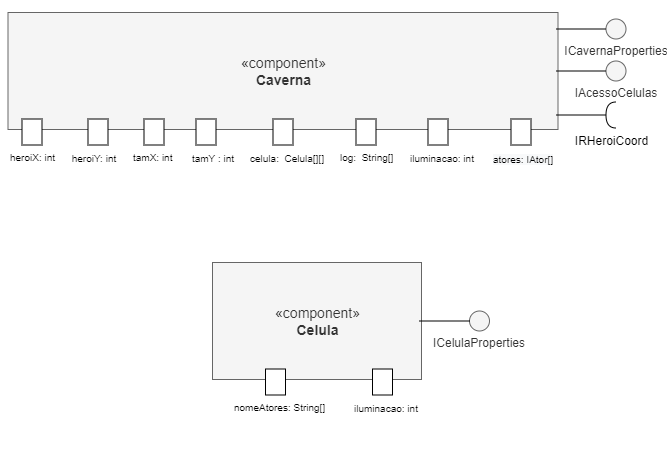

The diagram above was exported from draw.io. Its source (the exported page's mxGraphModel, read from the mxfile embedded in the PNG):
<mxGraphModel dx="2021" dy="1147" grid="1" gridSize="10" guides="1" tooltips="1" connect="1" arrows="1" fold="1" page="1" pageScale="1" pageWidth="1100" pageHeight="850" background="none" math="0" shadow="0">
  <root>
    <mxCell id="0" />
    <mxCell id="1" parent="0" />
    <mxCell id="U2xL3adtScfpbn2mRxck-153" value="&lt;div style=&quot;font-size: 14px;&quot;&gt;«component»&lt;br&gt;&lt;b&gt;Caverna&lt;/b&gt;&lt;br&gt;&lt;/div&gt;" style="html=1;dropTarget=0;fillColor=#f5f5f5;fontColor=#333333;strokeColor=#666666;backgroundOutline=0;" parent="1" vertex="1">
      <mxGeometry x="195.5" y="350" width="550" height="117" as="geometry" />
    </mxCell>
    <mxCell id="U2xL3adtScfpbn2mRxck-149" value="" style="group" parent="1" vertex="1" connectable="0">
      <mxGeometry x="563.5" y="361.5" width="250" height="180" as="geometry" />
    </mxCell>
    <mxCell id="U2xL3adtScfpbn2mRxck-150" value="" style="group" parent="U2xL3adtScfpbn2mRxck-149" vertex="1" connectable="0">
      <mxGeometry y="-5" width="210" height="185" as="geometry" />
    </mxCell>
    <mxCell id="U2xL3adtScfpbn2mRxck-151" value="" style="group" parent="U2xL3adtScfpbn2mRxck-150" vertex="1" connectable="0">
      <mxGeometry y="-5" width="210" height="190" as="geometry" />
    </mxCell>
    <mxCell id="U2xL3adtScfpbn2mRxck-152" value="" style="group" parent="U2xL3adtScfpbn2mRxck-151" vertex="1" connectable="0">
      <mxGeometry width="210" height="190" as="geometry" />
    </mxCell>
    <mxCell id="U2xL3adtScfpbn2mRxck-154" value="" style="rounded=0;whiteSpace=wrap;html=1;fontSize=12;" parent="U2xL3adtScfpbn2mRxck-152" vertex="1">
      <mxGeometry x="-180" y="105" width="20" height="26" as="geometry" />
    </mxCell>
    <mxCell id="U2xL3adtScfpbn2mRxck-201" value="&lt;div&gt;log:&amp;nbsp; String[]&lt;/div&gt;&lt;div&gt;&lt;br&gt;&lt;/div&gt;" style="text;whiteSpace=wrap;html=1;fontSize=10;" parent="U2xL3adtScfpbn2mRxck-152" vertex="1">
      <mxGeometry x="-38" y="131" width="130" height="50" as="geometry" />
    </mxCell>
    <mxCell id="U2xL3adtScfpbn2mRxck-204" value="" style="rounded=0;whiteSpace=wrap;html=1;fontSize=12;" parent="U2xL3adtScfpbn2mRxck-152" vertex="1">
      <mxGeometry x="52" y="105" width="20" height="26" as="geometry" />
    </mxCell>
    <mxCell id="U2xL3adtScfpbn2mRxck-205" value="" style="rounded=0;whiteSpace=wrap;html=1;fontSize=12;" parent="U2xL3adtScfpbn2mRxck-152" vertex="1">
      <mxGeometry x="135" y="105" width="20" height="26" as="geometry" />
    </mxCell>
    <mxCell id="U2xL3adtScfpbn2mRxck-206" value="iluminacao: int" style="text;whiteSpace=wrap;html=1;fontSize=10;" parent="U2xL3adtScfpbn2mRxck-152" vertex="1">
      <mxGeometry x="32" y="132" width="68" height="19" as="geometry" />
    </mxCell>
    <mxCell id="iRflWQGhyMJyCZ0Ud_h9-7" value="&lt;span style=&quot;color: rgb(0, 0, 0); font-family: Helvetica; font-size: 10px; font-style: normal; font-variant-ligatures: normal; font-variant-caps: normal; font-weight: 400; letter-spacing: normal; orphans: 2; text-align: left; text-indent: 0px; text-transform: none; widows: 2; word-spacing: 0px; -webkit-text-stroke-width: 0px; background-color: rgb(248, 249, 250); text-decoration-thickness: initial; text-decoration-style: initial; text-decoration-color: initial; float: none; display: inline !important;&quot;&gt;atores: IAtor[]&lt;/span&gt;" style="text;whiteSpace=wrap;html=1;" parent="U2xL3adtScfpbn2mRxck-152" vertex="1">
      <mxGeometry x="115" y="131" width="100" height="40" as="geometry" />
    </mxCell>
    <mxCell id="U2xL3adtScfpbn2mRxck-155" value="" style="group" parent="U2xL3adtScfpbn2mRxck-149" vertex="1" connectable="0">
      <mxGeometry x="180" y="78" width="60" height="26" as="geometry" />
    </mxCell>
    <mxCell id="U2xL3adtScfpbn2mRxck-156" value="IRHeroiCoord" style="shape=requiredInterface;html=1;verticalLabelPosition=bottom;sketch=0;fontSize=12;direction=west;" parent="U2xL3adtScfpbn2mRxck-155" vertex="1">
      <mxGeometry x="50" width="10" height="26" as="geometry" />
    </mxCell>
    <mxCell id="U2xL3adtScfpbn2mRxck-157" value="" style="endArrow=none;html=1;rounded=0;fontSize=12;exitX=1;exitY=0.5;exitDx=0;exitDy=0;exitPerimeter=0;" parent="U2xL3adtScfpbn2mRxck-155" source="U2xL3adtScfpbn2mRxck-156" edge="1">
      <mxGeometry width="50" height="50" relative="1" as="geometry">
        <mxPoint x="-270" y="-13" as="sourcePoint" />
        <mxPoint y="13" as="targetPoint" />
      </mxGeometry>
    </mxCell>
    <mxCell id="U2xL3adtScfpbn2mRxck-187" value="&lt;div&gt;&lt;br&gt;&lt;/div&gt;&lt;div&gt;&lt;br&gt;&lt;/div&gt;&lt;div&gt;&lt;br&gt;&lt;/div&gt;&lt;div&gt;IAcessoCelulas&lt;/div&gt;" style="ellipse;whiteSpace=wrap;html=1;aspect=fixed;fontSize=12;fillColor=#f5f5f5;fontColor=#333333;strokeColor=#666666;" parent="U2xL3adtScfpbn2mRxck-149" vertex="1">
      <mxGeometry x="230" y="37" width="20" height="20" as="geometry" />
    </mxCell>
    <mxCell id="U2xL3adtScfpbn2mRxck-190" value="&lt;div&gt;&lt;br&gt;&lt;br&gt;&lt;br&gt;&lt;/div&gt;&lt;div&gt;ICavernaProperties&lt;/div&gt;" style="ellipse;whiteSpace=wrap;html=1;aspect=fixed;fontSize=12;fillColor=#f5f5f5;fontColor=#333333;strokeColor=#666666;" parent="U2xL3adtScfpbn2mRxck-149" vertex="1">
      <mxGeometry x="230" y="-5" width="20" height="20" as="geometry" />
    </mxCell>
    <mxCell id="U2xL3adtScfpbn2mRxck-192" value="" style="line;strokeWidth=1;fillColor=none;align=left;verticalAlign=middle;spacingTop=-1;spacingLeft=3;spacingRight=3;rotatable=0;labelPosition=right;points=[];portConstraint=eastwest;rounded=1;fontSize=10;" parent="U2xL3adtScfpbn2mRxck-149" vertex="1">
      <mxGeometry x="180" y="43" width="50" height="8" as="geometry" />
    </mxCell>
    <mxCell id="U2xL3adtScfpbn2mRxck-191" value="" style="line;strokeWidth=1;fillColor=none;align=left;verticalAlign=middle;spacingTop=-1;spacingLeft=3;spacingRight=3;rotatable=0;labelPosition=right;points=[];portConstraint=eastwest;rounded=1;fontSize=10;" parent="U2xL3adtScfpbn2mRxck-149" vertex="1">
      <mxGeometry x="180" y="1" width="50" height="8" as="geometry" />
    </mxCell>
    <mxCell id="U2xL3adtScfpbn2mRxck-193" value="&lt;div&gt;tamY : int&lt;/div&gt;&lt;div&gt;&lt;br&gt;&lt;/div&gt;" style="text;html=1;strokeColor=none;fillColor=none;align=center;verticalAlign=middle;whiteSpace=wrap;rounded=0;fontSize=10;" parent="1" vertex="1">
      <mxGeometry x="370.5" y="486.5" width="60" height="30" as="geometry" />
    </mxCell>
    <mxCell id="U2xL3adtScfpbn2mRxck-197" value="&lt;div&gt;celula:&amp;nbsp; Celula[][]&lt;/div&gt;&lt;div&gt;&lt;br&gt;&lt;/div&gt;" style="text;whiteSpace=wrap;html=1;fontSize=10;" parent="1" vertex="1">
      <mxGeometry x="435.5" y="483.5" width="110" height="50" as="geometry" />
    </mxCell>
    <mxCell id="U2xL3adtScfpbn2mRxck-198" style="edgeStyle=none;rounded=0;orthogonalLoop=1;jettySize=auto;html=1;entryX=1;entryY=0.5;entryDx=0;entryDy=0;fontSize=10;" parent="1" source="U2xL3adtScfpbn2mRxck-197" target="U2xL3adtScfpbn2mRxck-197" edge="1">
      <mxGeometry relative="1" as="geometry" />
    </mxCell>
    <mxCell id="U2xL3adtScfpbn2mRxck-207" value="" style="rounded=0;whiteSpace=wrap;html=1;fontSize=12;" parent="1" vertex="1">
      <mxGeometry x="331.5" y="456.5" width="20" height="26" as="geometry" />
    </mxCell>
    <mxCell id="U2xL3adtScfpbn2mRxck-208" value="tamX: int" style="text;whiteSpace=wrap;html=1;fontSize=10;" parent="1" vertex="1">
      <mxGeometry x="318.5" y="482.5" width="80" height="50" as="geometry" />
    </mxCell>
    <mxCell id="U2xL3adtScfpbn2mRxck-194" style="edgeStyle=none;rounded=0;orthogonalLoop=1;jettySize=auto;html=1;entryX=0;entryY=0.5;entryDx=0;entryDy=0;fontSize=10;" parent="1" source="U2xL3adtScfpbn2mRxck-153" target="U2xL3adtScfpbn2mRxck-153" edge="1">
      <mxGeometry relative="1" as="geometry" />
    </mxCell>
    <mxCell id="U2xL3adtScfpbn2mRxck-199" style="edgeStyle=none;rounded=0;orthogonalLoop=1;jettySize=auto;html=1;entryX=0;entryY=0.5;entryDx=0;entryDy=0;fontSize=10;" parent="1" source="U2xL3adtScfpbn2mRxck-153" target="U2xL3adtScfpbn2mRxck-153" edge="1">
      <mxGeometry relative="1" as="geometry" />
    </mxCell>
    <mxCell id="U2xL3adtScfpbn2mRxck-189" value="" style="edgeStyle=orthogonalEdgeStyle;orthogonalLoop=1;jettySize=auto;html=1;fontSize=10;rounded=0;strokeColor=none;" parent="1" source="U2xL3adtScfpbn2mRxck-187" target="U2xL3adtScfpbn2mRxck-153" edge="1">
      <mxGeometry relative="1" as="geometry">
        <Array as="points">
          <mxPoint x="765.5" y="396.5" />
          <mxPoint x="765.5" y="396.5" />
        </Array>
      </mxGeometry>
    </mxCell>
    <mxCell id="iRflWQGhyMJyCZ0Ud_h9-2" value="" style="rounded=0;whiteSpace=wrap;html=1;fontSize=12;" parent="1" vertex="1">
      <mxGeometry x="275.5" y="456.5" width="20" height="26" as="geometry" />
    </mxCell>
    <mxCell id="iRflWQGhyMJyCZ0Ud_h9-3" value="" style="rounded=0;whiteSpace=wrap;html=1;fontSize=12;" parent="1" vertex="1">
      <mxGeometry x="209.5" y="456.5" width="20" height="26" as="geometry" />
    </mxCell>
    <mxCell id="iRflWQGhyMJyCZ0Ud_h9-4" value="heroiX: int" style="text;whiteSpace=wrap;html=1;fontSize=10;" parent="1" vertex="1">
      <mxGeometry x="195.5" y="482.5" width="80" height="50" as="geometry" />
    </mxCell>
    <mxCell id="iRflWQGhyMJyCZ0Ud_h9-5" value="&lt;div&gt;heroiY: int&lt;/div&gt;&lt;div&gt;&lt;br&gt;&lt;/div&gt;" style="text;html=1;strokeColor=none;fillColor=none;align=center;verticalAlign=middle;whiteSpace=wrap;rounded=0;fontSize=10;" parent="1" vertex="1">
      <mxGeometry x="251.5" y="486.5" width="60" height="30" as="geometry" />
    </mxCell>
    <mxCell id="U2xL3adtScfpbn2mRxck-209" value="" style="rounded=0;whiteSpace=wrap;html=1;fontSize=12;" parent="1" vertex="1">
      <mxGeometry x="460.5" y="456.5" width="20" height="26" as="geometry" />
    </mxCell>
    <mxCell id="U2xL3adtScfpbn2mRxck-200" value="" style="rounded=0;whiteSpace=wrap;html=1;fontSize=12;" parent="1" vertex="1">
      <mxGeometry x="543.5" y="456.5" width="20" height="26" as="geometry" />
    </mxCell>
    <mxCell id="iRflWQGhyMJyCZ0Ud_h9-8" value="&lt;div style=&quot;font-size: 14px;&quot;&gt;«component»&lt;br&gt;&lt;b&gt;Celula&lt;/b&gt;&lt;br&gt;&lt;/div&gt;" style="html=1;dropTarget=0;fillColor=#f5f5f5;fontColor=#333333;strokeColor=#666666;backgroundOutline=0;" parent="1" vertex="1">
      <mxGeometry x="400" y="600" width="209" height="117" as="geometry" />
    </mxCell>
    <mxCell id="iRflWQGhyMJyCZ0Ud_h9-9" value="" style="group" parent="1" vertex="1" connectable="0">
      <mxGeometry x="427" y="611.5" width="250" height="180" as="geometry" />
    </mxCell>
    <mxCell id="iRflWQGhyMJyCZ0Ud_h9-10" value="" style="group" parent="iRflWQGhyMJyCZ0Ud_h9-9" vertex="1" connectable="0">
      <mxGeometry y="-5" width="210" height="185" as="geometry" />
    </mxCell>
    <mxCell id="iRflWQGhyMJyCZ0Ud_h9-11" value="" style="group" parent="iRflWQGhyMJyCZ0Ud_h9-10" vertex="1" connectable="0">
      <mxGeometry y="-5" width="210" height="190" as="geometry" />
    </mxCell>
    <mxCell id="iRflWQGhyMJyCZ0Ud_h9-12" value="" style="group" parent="iRflWQGhyMJyCZ0Ud_h9-11" vertex="1" connectable="0">
      <mxGeometry width="210" height="190" as="geometry" />
    </mxCell>
    <mxCell id="iRflWQGhyMJyCZ0Ud_h9-15" value="" style="rounded=0;whiteSpace=wrap;html=1;fontSize=12;" parent="iRflWQGhyMJyCZ0Ud_h9-12" vertex="1">
      <mxGeometry x="133" y="105" width="20" height="26" as="geometry" />
    </mxCell>
    <mxCell id="iRflWQGhyMJyCZ0Ud_h9-17" value="iluminacao: int" style="text;whiteSpace=wrap;html=1;fontSize=10;" parent="iRflWQGhyMJyCZ0Ud_h9-12" vertex="1">
      <mxGeometry x="113" y="132" width="68" height="19" as="geometry" />
    </mxCell>
    <mxCell id="iRflWQGhyMJyCZ0Ud_h9-41" value="nomeAtores: String[]" style="text;whiteSpace=wrap;html=1;fontSize=10;" parent="iRflWQGhyMJyCZ0Ud_h9-12" vertex="1">
      <mxGeometry x="-7" y="131" width="100" height="19" as="geometry" />
    </mxCell>
    <mxCell id="iRflWQGhyMJyCZ0Ud_h9-40" value="" style="rounded=0;whiteSpace=wrap;html=1;fontSize=12;" parent="iRflWQGhyMJyCZ0Ud_h9-12" vertex="1">
      <mxGeometry x="26" y="105" width="20" height="26" as="geometry" />
    </mxCell>
    <mxCell id="iRflWQGhyMJyCZ0Ud_h9-22" value="&lt;br&gt;&lt;br&gt;&lt;br&gt;ICelulaProperties" style="ellipse;whiteSpace=wrap;html=1;aspect=fixed;fontSize=12;fillColor=#f5f5f5;fontColor=#333333;strokeColor=#666666;" parent="iRflWQGhyMJyCZ0Ud_h9-9" vertex="1">
      <mxGeometry x="230" y="37" width="20" height="20" as="geometry" />
    </mxCell>
    <mxCell id="iRflWQGhyMJyCZ0Ud_h9-24" value="" style="line;strokeWidth=1;fillColor=none;align=left;verticalAlign=middle;spacingTop=-1;spacingLeft=3;spacingRight=3;rotatable=0;labelPosition=right;points=[];portConstraint=eastwest;rounded=1;fontSize=10;" parent="iRflWQGhyMJyCZ0Ud_h9-9" vertex="1">
      <mxGeometry x="180" y="43" width="50" height="8" as="geometry" />
    </mxCell>
    <mxCell id="iRflWQGhyMJyCZ0Ud_h9-28" style="edgeStyle=none;rounded=0;orthogonalLoop=1;jettySize=auto;html=1;entryX=1;entryY=0.5;entryDx=0;entryDy=0;fontSize=10;" parent="1" edge="1">
      <mxGeometry relative="1" as="geometry">
        <mxPoint x="409.0000000000002" y="758.5" as="sourcePoint" />
        <mxPoint x="409.0000000000002" y="758.5" as="targetPoint" />
      </mxGeometry>
    </mxCell>
    <mxCell id="iRflWQGhyMJyCZ0Ud_h9-31" style="edgeStyle=none;rounded=0;orthogonalLoop=1;jettySize=auto;html=1;entryX=0;entryY=0.5;entryDx=0;entryDy=0;fontSize=10;" parent="1" source="iRflWQGhyMJyCZ0Ud_h9-8" target="iRflWQGhyMJyCZ0Ud_h9-8" edge="1">
      <mxGeometry relative="1" as="geometry" />
    </mxCell>
    <mxCell id="iRflWQGhyMJyCZ0Ud_h9-32" style="edgeStyle=none;rounded=0;orthogonalLoop=1;jettySize=auto;html=1;entryX=0;entryY=0.5;entryDx=0;entryDy=0;fontSize=10;" parent="1" source="iRflWQGhyMJyCZ0Ud_h9-8" target="iRflWQGhyMJyCZ0Ud_h9-8" edge="1">
      <mxGeometry relative="1" as="geometry" />
    </mxCell>
    <mxCell id="iRflWQGhyMJyCZ0Ud_h9-33" value="" style="edgeStyle=orthogonalEdgeStyle;orthogonalLoop=1;jettySize=auto;html=1;fontSize=10;rounded=0;strokeColor=none;" parent="1" source="iRflWQGhyMJyCZ0Ud_h9-22" target="iRflWQGhyMJyCZ0Ud_h9-8" edge="1">
      <mxGeometry relative="1" as="geometry">
        <Array as="points">
          <mxPoint x="629" y="646.5" />
          <mxPoint x="629" y="646.5" />
        </Array>
      </mxGeometry>
    </mxCell>
  </root>
</mxGraphModel>